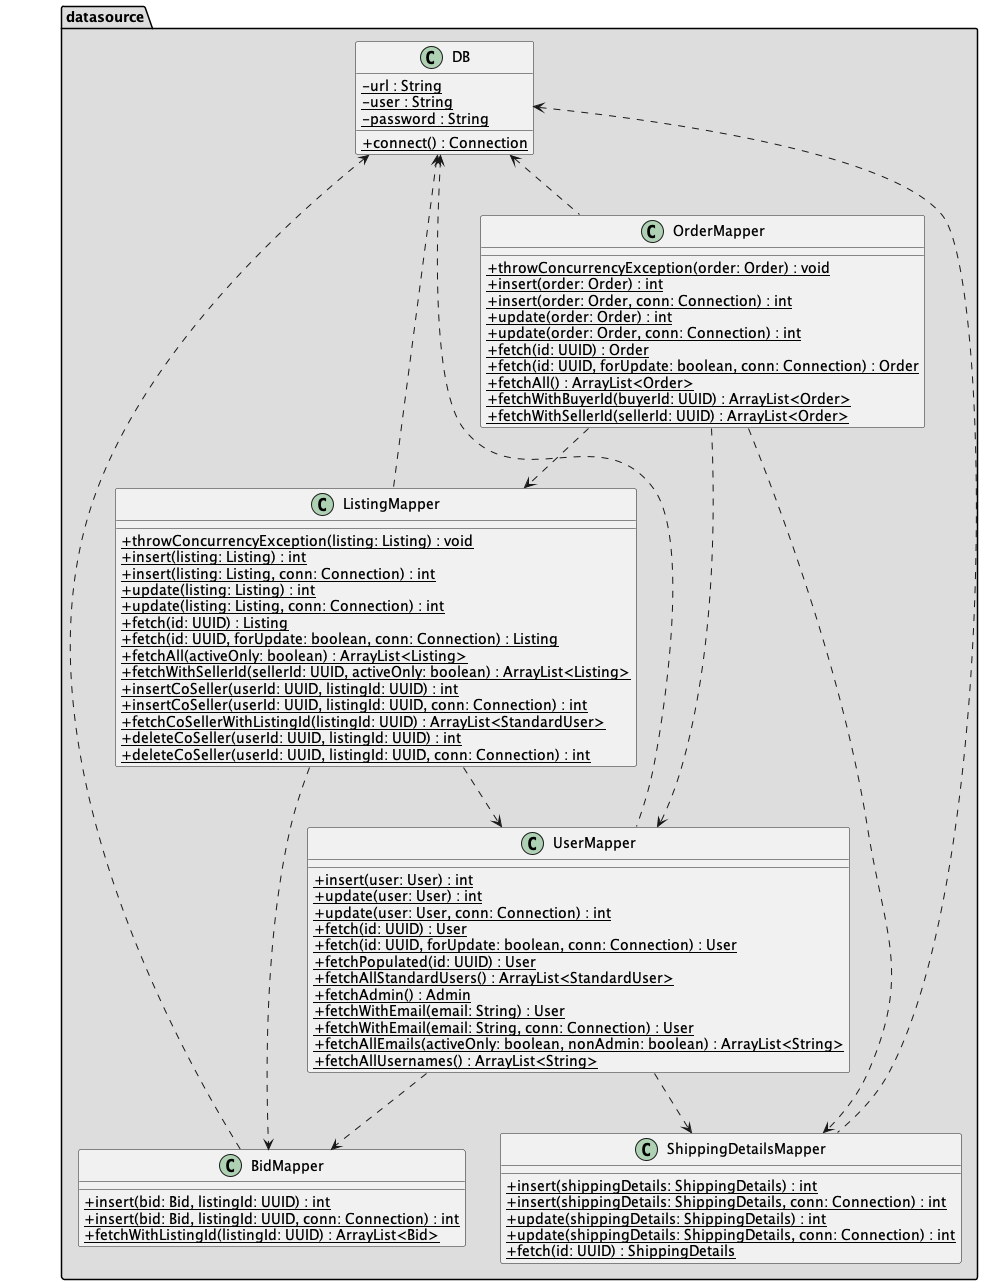

The diagram above was rendered by PlantUML. Its source (embedded in the PNG):
@startuml class-diagram-datasource
skinparam classAttributeIconSize 0

package datasource #DDDDDD {
    DB <.. BidMapper
    DB <.. ListingMapper
    DB <.. OrderMapper
    DB <.. ShippingDetailsMapper
    DB <.. UserMapper
    ListingMapper ..> UserMapper
    ListingMapper ..> BidMapper
    OrderMapper ..> UserMapper
    OrderMapper ..> ListingMapper
    OrderMapper ..> ShippingDetailsMapper
    UserMapper ..> BidMapper
    UserMapper ..> ShippingDetailsMapper
}

class DB {
    - {static} url : String
    - {static} user : String
    - {static} password : String
    + {static} connect() : Connection
}

class BidMapper {
    + {static} insert(bid: Bid, listingId: UUID) : int
    + {static} insert(bid: Bid, listingId: UUID, conn: Connection) : int
    + {static} fetchWithListingId(listingId: UUID) : ArrayList<Bid>
}

class ListingMapper {
    + {static} throwConcurrencyException(listing: Listing) : void
    + {static} insert(listing: Listing) : int
    + {static} insert(listing: Listing, conn: Connection) : int
    + {static} update(listing: Listing) : int
    + {static} update(listing: Listing, conn: Connection) : int
    + {static} fetch(id: UUID) : Listing
    + {static} fetch(id: UUID, forUpdate: boolean, conn: Connection) : Listing
    + {static} fetchAll(activeOnly: boolean) : ArrayList<Listing>
    + {static} fetchWithSellerId(sellerId: UUID, activeOnly: boolean) : ArrayList<Listing>
    + {static} insertCoSeller(userId: UUID, listingId: UUID) : int
    + {static} insertCoSeller(userId: UUID, listingId: UUID, conn: Connection) : int
    + {static} fetchCoSellerWithListingId(listingId: UUID) : ArrayList<StandardUser>
    + {static} deleteCoSeller(userId: UUID, listingId: UUID) : int
    + {static} deleteCoSeller(userId: UUID, listingId: UUID, conn: Connection) : int
}

class OrderMapper {
    + {static} throwConcurrencyException(order: Order) : void
    + {static} insert(order: Order) : int
    + {static} insert(order: Order, conn: Connection) : int
    + {static} update(order: Order) : int
    + {static} update(order: Order, conn: Connection) : int
    + {static} fetch(id: UUID) : Order
    + {static} fetch(id: UUID, forUpdate: boolean, conn: Connection) : Order
    + {static} fetchAll() : ArrayList<Order>
    + {static} fetchWithBuyerId(buyerId: UUID) : ArrayList<Order>
    + {static} fetchWithSellerId(sellerId: UUID) : ArrayList<Order>
}

class ShippingDetailsMapper {
    + {static} insert(shippingDetails: ShippingDetails) : int
    + {static} insert(shippingDetails: ShippingDetails, conn: Connection) : int
    + {static} update(shippingDetails: ShippingDetails) : int
    + {static} update(shippingDetails: ShippingDetails, conn: Connection) : int
    + {static} fetch(id: UUID) : ShippingDetails
}

class UserMapper {
    + {static} insert(user: User) : int
    + {static} update(user: User) : int
    + {static} update(user: User, conn: Connection) : int
    + {static} fetch(id: UUID) : User
    + {static} fetch(id: UUID, forUpdate: boolean, conn: Connection) : User
    + {static} fetchPopulated(id: UUID) : User
    + {static} fetchAllStandardUsers() : ArrayList<StandardUser>
    + {static} fetchAdmin() : Admin
    + {static} fetchWithEmail(email: String) : User
    + {static} fetchWithEmail(email: String, conn: Connection) : User
    + {static} fetchAllEmails(activeOnly: boolean, nonAdmin: boolean) : ArrayList<String>
    + {static} fetchAllUsernames() : ArrayList<String>
}

@enduml